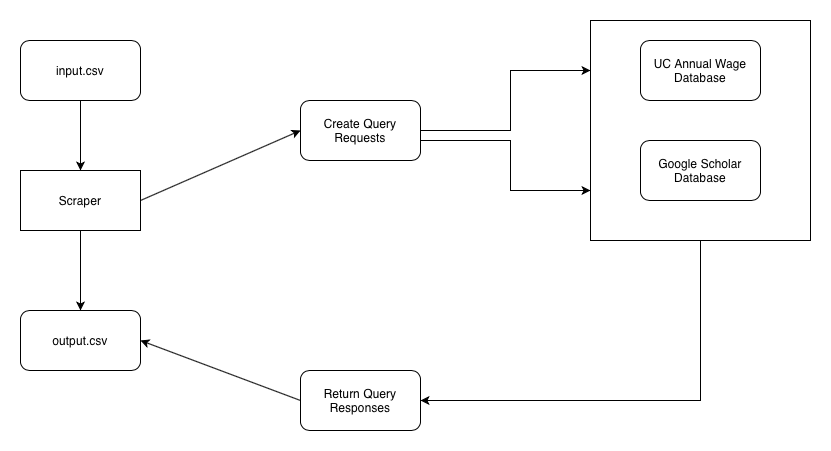

The diagram above was exported from draw.io. Its source (the exported page's mxGraphModel, read from the mxfile embedded in the PNG):
<mxGraphModel dx="857" dy="664" grid="1" gridSize="10" guides="1" tooltips="1" connect="1" arrows="1" fold="1" page="1" pageScale="1" pageWidth="850" pageHeight="1100" math="0" shadow="0">
  <root>
    <mxCell id="0" />
    <mxCell id="1" parent="0" />
    <mxCell id="vTFAxTHsfnPVrTXjBfT5-1" value="output.csv" style="rounded=1;whiteSpace=wrap;html=1;" vertex="1" parent="1">
      <mxGeometry x="80" y="410" width="120" height="60" as="geometry" />
    </mxCell>
    <mxCell id="vTFAxTHsfnPVrTXjBfT5-5" style="edgeStyle=orthogonalEdgeStyle;rounded=0;orthogonalLoop=1;jettySize=auto;html=1;exitX=0.5;exitY=1;exitDx=0;exitDy=0;entryX=0.5;entryY=0;entryDx=0;entryDy=0;" edge="1" parent="1" source="vTFAxTHsfnPVrTXjBfT5-2" target="vTFAxTHsfnPVrTXjBfT5-3">
      <mxGeometry relative="1" as="geometry" />
    </mxCell>
    <mxCell id="vTFAxTHsfnPVrTXjBfT5-2" value="input.csv" style="rounded=1;whiteSpace=wrap;html=1;" vertex="1" parent="1">
      <mxGeometry x="80" y="140" width="120" height="60" as="geometry" />
    </mxCell>
    <mxCell id="vTFAxTHsfnPVrTXjBfT5-6" style="edgeStyle=orthogonalEdgeStyle;rounded=0;orthogonalLoop=1;jettySize=auto;html=1;exitX=0.5;exitY=1;exitDx=0;exitDy=0;entryX=0.5;entryY=0;entryDx=0;entryDy=0;" edge="1" parent="1" source="vTFAxTHsfnPVrTXjBfT5-3" target="vTFAxTHsfnPVrTXjBfT5-1">
      <mxGeometry relative="1" as="geometry" />
    </mxCell>
    <mxCell id="vTFAxTHsfnPVrTXjBfT5-3" value="Scraper" style="rounded=0;whiteSpace=wrap;html=1;" vertex="1" parent="1">
      <mxGeometry x="80" y="270" width="120" height="60" as="geometry" />
    </mxCell>
    <mxCell id="vTFAxTHsfnPVrTXjBfT5-14" style="edgeStyle=orthogonalEdgeStyle;rounded=0;orthogonalLoop=1;jettySize=auto;html=1;exitX=1;exitY=0.5;exitDx=0;exitDy=0;entryX=0;entryY=0.5;entryDx=0;entryDy=0;" edge="1" parent="1" source="vTFAxTHsfnPVrTXjBfT5-7">
      <mxGeometry relative="1" as="geometry">
        <mxPoint x="650" y="170" as="targetPoint" />
        <Array as="points">
          <mxPoint x="570" y="230" />
          <mxPoint x="570" y="170" />
        </Array>
      </mxGeometry>
    </mxCell>
    <mxCell id="vTFAxTHsfnPVrTXjBfT5-7" value="Create Query Requests&lt;span style=&quot;color: rgba(0 , 0 , 0 , 0) ; font-family: monospace ; font-size: 0px&quot;&gt;%3CmxGraphModel%3E%3Croot%3E%3CmxCell%20id%3D%220%22%2F%3E%3CmxCell%20id%3D%221%22%20parent%3D%220%22%2F%3E%3CmxCell%20id%3D%222%22%20value%3D%22input.csv%22%20style%3D%22rounded%3D1%3BwhiteSpace%3Dwrap%3Bhtml%3D1%3B%22%20vertex%3D%221%22%20parent%3D%221%22%3E%3CmxGeometry%20x%3D%2280%22%20y%3D%22380%22%20width%3D%22120%22%20height%3D%2260%22%20as%3D%22geometry%22%2F%3E%3C%2FmxCell%3E%3C%2Froot%3E%3C%2FmxGraphModel%3E&lt;/span&gt;" style="rounded=1;whiteSpace=wrap;html=1;" vertex="1" parent="1">
      <mxGeometry x="360" y="200" width="120" height="60" as="geometry" />
    </mxCell>
    <mxCell id="vTFAxTHsfnPVrTXjBfT5-8" value="Return Query Responses" style="rounded=1;whiteSpace=wrap;html=1;" vertex="1" parent="1">
      <mxGeometry x="360" y="470" width="120" height="60" as="geometry" />
    </mxCell>
    <mxCell id="vTFAxTHsfnPVrTXjBfT5-13" value="" style="endArrow=classic;html=1;exitX=1;exitY=0.5;exitDx=0;exitDy=0;entryX=0;entryY=0.5;entryDx=0;entryDy=0;" edge="1" parent="1" source="vTFAxTHsfnPVrTXjBfT5-3" target="vTFAxTHsfnPVrTXjBfT5-7">
      <mxGeometry width="50" height="50" relative="1" as="geometry">
        <mxPoint x="230" y="290" as="sourcePoint" />
        <mxPoint x="280" y="240" as="targetPoint" />
      </mxGeometry>
    </mxCell>
    <mxCell id="vTFAxTHsfnPVrTXjBfT5-15" style="edgeStyle=orthogonalEdgeStyle;rounded=0;orthogonalLoop=1;jettySize=auto;html=1;exitX=1;exitY=0.5;exitDx=0;exitDy=0;entryX=0;entryY=0.5;entryDx=0;entryDy=0;" edge="1" parent="1" source="vTFAxTHsfnPVrTXjBfT5-7">
      <mxGeometry relative="1" as="geometry">
        <mxPoint x="490" y="240" as="sourcePoint" />
        <mxPoint x="650" y="290" as="targetPoint" />
        <Array as="points">
          <mxPoint x="480" y="240" />
          <mxPoint x="570" y="240" />
          <mxPoint x="570" y="290" />
        </Array>
      </mxGeometry>
    </mxCell>
    <mxCell id="vTFAxTHsfnPVrTXjBfT5-20" style="edgeStyle=orthogonalEdgeStyle;rounded=0;orthogonalLoop=1;jettySize=auto;html=1;exitX=0.5;exitY=1;exitDx=0;exitDy=0;entryX=1;entryY=0.5;entryDx=0;entryDy=0;" edge="1" parent="1" source="vTFAxTHsfnPVrTXjBfT5-17" target="vTFAxTHsfnPVrTXjBfT5-8">
      <mxGeometry relative="1" as="geometry">
        <mxPoint x="760" y="390" as="targetPoint" />
      </mxGeometry>
    </mxCell>
    <mxCell id="vTFAxTHsfnPVrTXjBfT5-17" value="" style="whiteSpace=wrap;html=1;aspect=fixed;" vertex="1" parent="1">
      <mxGeometry x="650" y="120" width="220" height="220" as="geometry" />
    </mxCell>
    <mxCell id="vTFAxTHsfnPVrTXjBfT5-18" value="Google Scholar&lt;br&gt;Database" style="rounded=1;whiteSpace=wrap;html=1;" vertex="1" parent="1">
      <mxGeometry x="700" y="240" width="120" height="60" as="geometry" />
    </mxCell>
    <mxCell id="vTFAxTHsfnPVrTXjBfT5-19" value="UC Annual Wage Database" style="rounded=1;whiteSpace=wrap;html=1;" vertex="1" parent="1">
      <mxGeometry x="700" y="140" width="120" height="60" as="geometry" />
    </mxCell>
    <mxCell id="vTFAxTHsfnPVrTXjBfT5-22" value="" style="endArrow=classic;html=1;exitX=0;exitY=0.5;exitDx=0;exitDy=0;entryX=1;entryY=0.5;entryDx=0;entryDy=0;" edge="1" parent="1" source="vTFAxTHsfnPVrTXjBfT5-8" target="vTFAxTHsfnPVrTXjBfT5-1">
      <mxGeometry width="50" height="50" relative="1" as="geometry">
        <mxPoint x="370" y="330" as="sourcePoint" />
        <mxPoint x="210" y="410" as="targetPoint" />
      </mxGeometry>
    </mxCell>
  </root>
</mxGraphModel>